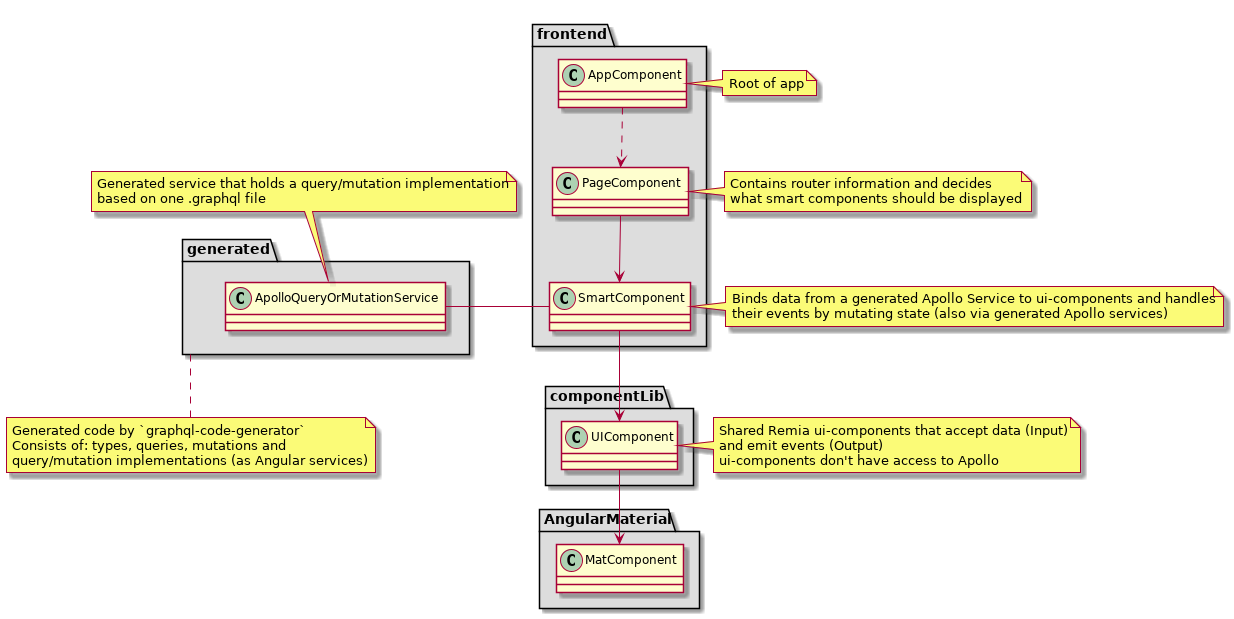

The diagram above was rendered by PlantUML. Its source (embedded in the PNG):
@startuml

namespace frontend #DDDDDD {
  AppComponent .down.> PageComponent
  PageComponent -down-> SmartComponent
}

namespace generated #DDDDDD {
  ApolloQueryOrMutationService -right- frontend.SmartComponent
}

namespace componentLib #DDDDDD {
  frontend.SmartComponent -down-> UIComponent

}
namespace AngularMaterial #DDDDDD {
  componentLib.UIComponent -down-> MatComponent
}

note right of frontend.AppComponent: Root of app

note right of frontend.PageComponent
  Contains router information and decides
  what smart components should be displayed
end note

note right of frontend.SmartComponent
  Binds data from a generated Apollo Service to ui-components and handles
  their events by mutating state (also via generated Apollo services)
end note

note right of componentLib.UIComponent
  Shared Remia ui-components that accept data (Input)
  and emit events (Output)
  ui-components don't have access to Apollo
end note


note top of generated.ApolloQueryOrMutationService
  Generated service that holds a query/mutation implementation
  based on one .graphql file
end note

note "Generated code by `graphql-code-generator`\nConsists of: types, queries, mutations and\nquery/mutation implementations (as Angular services)" as N1
generated .. N1


@enduml